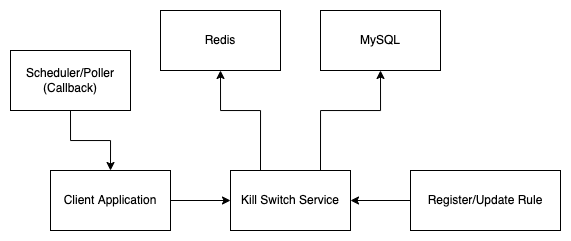

The diagram above was exported from draw.io. Its source (the exported page's mxGraphModel, read from the mxfile embedded in the PNG):
<mxGraphModel dx="757" dy="491" grid="1" gridSize="10" guides="1" tooltips="1" connect="1" arrows="1" fold="1" page="1" pageScale="1" pageWidth="827" pageHeight="1169" math="0" shadow="0">
  <root>
    <mxCell id="0" />
    <mxCell id="1" parent="0" />
    <mxCell id="-rZu83itqbMjgiZrAvJu-1" value="Register/Update Rule" style="rounded=0;whiteSpace=wrap;html=1;" vertex="1" parent="1">
      <mxGeometry x="570" y="270" width="150" height="60" as="geometry" />
    </mxCell>
    <mxCell id="-rZu83itqbMjgiZrAvJu-3" value="Kill Switch Service" style="rounded=0;whiteSpace=wrap;html=1;" vertex="1" parent="1">
      <mxGeometry x="390" y="270" width="120" height="60" as="geometry" />
    </mxCell>
    <mxCell id="-rZu83itqbMjgiZrAvJu-4" value="Redis" style="rounded=0;whiteSpace=wrap;html=1;" vertex="1" parent="1">
      <mxGeometry x="320" y="110" width="120" height="60" as="geometry" />
    </mxCell>
    <mxCell id="-rZu83itqbMjgiZrAvJu-5" value="MySQL" style="rounded=0;whiteSpace=wrap;html=1;" vertex="1" parent="1">
      <mxGeometry x="480" y="110" width="120" height="60" as="geometry" />
    </mxCell>
    <mxCell id="-rZu83itqbMjgiZrAvJu-6" value="" style="endArrow=classic;html=1;rounded=0;exitX=0.75;exitY=0;exitDx=0;exitDy=0;entryX=0.5;entryY=1;entryDx=0;entryDy=0;edgeStyle=orthogonalEdgeStyle;" edge="1" parent="1" source="-rZu83itqbMjgiZrAvJu-3" target="-rZu83itqbMjgiZrAvJu-5">
      <mxGeometry width="50" height="50" relative="1" as="geometry">
        <mxPoint x="90" y="280" as="sourcePoint" />
        <mxPoint x="140" y="230" as="targetPoint" />
        <Array as="points">
          <mxPoint x="480" y="210" />
          <mxPoint x="540" y="210" />
        </Array>
      </mxGeometry>
    </mxCell>
    <mxCell id="-rZu83itqbMjgiZrAvJu-7" value="" style="endArrow=classic;html=1;rounded=0;exitX=0.25;exitY=0;exitDx=0;exitDy=0;entryX=0.5;entryY=1;entryDx=0;entryDy=0;edgeStyle=orthogonalEdgeStyle;" edge="1" parent="1" source="-rZu83itqbMjgiZrAvJu-3" target="-rZu83itqbMjgiZrAvJu-4">
      <mxGeometry width="50" height="50" relative="1" as="geometry">
        <mxPoint x="100" y="180" as="sourcePoint" />
        <mxPoint x="150" y="130" as="targetPoint" />
        <Array as="points">
          <mxPoint x="420" y="210" />
          <mxPoint x="380" y="210" />
        </Array>
      </mxGeometry>
    </mxCell>
    <mxCell id="-rZu83itqbMjgiZrAvJu-8" value="" style="endArrow=classic;html=1;rounded=0;exitX=0;exitY=0.5;exitDx=0;exitDy=0;entryX=1;entryY=0.5;entryDx=0;entryDy=0;" edge="1" parent="1" source="-rZu83itqbMjgiZrAvJu-1" target="-rZu83itqbMjgiZrAvJu-3">
      <mxGeometry width="50" height="50" relative="1" as="geometry">
        <mxPoint x="630" y="450" as="sourcePoint" />
        <mxPoint x="680" y="400" as="targetPoint" />
      </mxGeometry>
    </mxCell>
    <mxCell id="-rZu83itqbMjgiZrAvJu-9" value="Client Application" style="rounded=0;whiteSpace=wrap;html=1;" vertex="1" parent="1">
      <mxGeometry x="210" y="270" width="120" height="60" as="geometry" />
    </mxCell>
    <mxCell id="-rZu83itqbMjgiZrAvJu-11" value="Scheduler/Poller (Callback)" style="rounded=0;whiteSpace=wrap;html=1;" vertex="1" parent="1">
      <mxGeometry x="170" y="150" width="120" height="60" as="geometry" />
    </mxCell>
    <mxCell id="-rZu83itqbMjgiZrAvJu-12" value="" style="endArrow=classic;html=1;rounded=0;exitX=0.5;exitY=1;exitDx=0;exitDy=0;entryX=0.5;entryY=0;entryDx=0;entryDy=0;edgeStyle=orthogonalEdgeStyle;" edge="1" parent="1" source="-rZu83itqbMjgiZrAvJu-11" target="-rZu83itqbMjgiZrAvJu-9">
      <mxGeometry width="50" height="50" relative="1" as="geometry">
        <mxPoint x="220" y="430" as="sourcePoint" />
        <mxPoint x="270" y="380" as="targetPoint" />
      </mxGeometry>
    </mxCell>
    <mxCell id="-rZu83itqbMjgiZrAvJu-13" value="" style="endArrow=classic;html=1;rounded=0;exitX=1;exitY=0.5;exitDx=0;exitDy=0;entryX=0;entryY=0.5;entryDx=0;entryDy=0;" edge="1" parent="1" source="-rZu83itqbMjgiZrAvJu-9" target="-rZu83itqbMjgiZrAvJu-3">
      <mxGeometry width="50" height="50" relative="1" as="geometry">
        <mxPoint x="120" y="470" as="sourcePoint" />
        <mxPoint x="170" y="420" as="targetPoint" />
      </mxGeometry>
    </mxCell>
  </root>
</mxGraphModel>